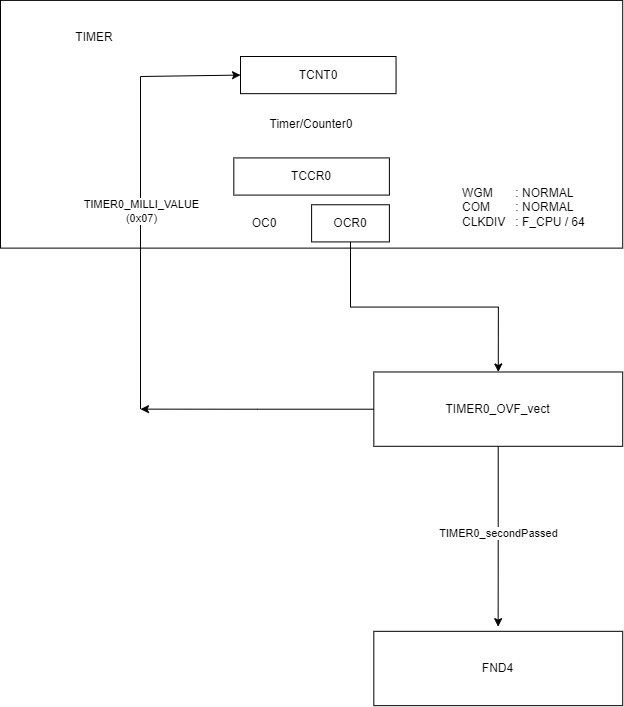

The diagram above was exported from draw.io. Its source (the exported page's mxGraphModel, read from the mxfile embedded in the PNG):
<mxGraphModel dx="2670" dy="887" grid="1" gridSize="10" guides="1" tooltips="1" connect="1" arrows="1" fold="1" page="1" pageScale="1" pageWidth="827" pageHeight="1169" math="0" shadow="0">
  <root>
    <mxCell id="0" />
    <mxCell id="1" parent="0" />
    <mxCell id="2" value="Timer/Counter0" style="rounded=0;whiteSpace=wrap;html=1;" vertex="1" parent="1">
      <mxGeometry x="-710" y="303.88545454545454" width="622.2222222222221" height="247.7272727272727" as="geometry" />
    </mxCell>
    <mxCell id="3" value="OC0" style="text;html=1;align=center;verticalAlign=middle;whiteSpace=wrap;rounded=0;" vertex="1" parent="1">
      <mxGeometry x="-476.66666666666674" y="514.4536363636362" width="62.222222222222214" height="24.772727272727266" as="geometry" />
    </mxCell>
    <mxCell id="4" style="edgeStyle=orthogonalEdgeStyle;rounded=0;orthogonalLoop=1;jettySize=auto;html=1;exitX=0.5;exitY=1;exitDx=0;exitDy=0;entryX=0.5;entryY=0;entryDx=0;entryDy=0;" edge="1" source="5" target="13" parent="1">
      <mxGeometry relative="1" as="geometry">
        <mxPoint x="-360.5185185185185" y="650.7036363636363" as="targetPoint" />
      </mxGeometry>
    </mxCell>
    <mxCell id="5" value="OCR0" style="rounded=0;whiteSpace=wrap;html=1;" vertex="1" parent="1">
      <mxGeometry x="-398.8888888888889" y="508.2604545454545" width="77.77777777777776" height="37.15909090909091" as="geometry" />
    </mxCell>
    <mxCell id="6" value="TIMER" style="text;html=1;align=center;verticalAlign=middle;whiteSpace=wrap;rounded=0;" vertex="1" parent="1">
      <mxGeometry x="-694.4444444444445" y="316.2718181818181" width="155.55555555555551" height="49.54545454545453" as="geometry" />
    </mxCell>
    <mxCell id="7" value="" style="endArrow=classic;html=1;rounded=0;entryX=0;entryY=0.5;entryDx=0;entryDy=0;" edge="1" target="9" parent="1">
      <mxGeometry width="50" height="50" relative="1" as="geometry">
        <mxPoint x="-570" y="712.6354545454545" as="sourcePoint" />
        <mxPoint x="-360.6533333333334" y="588.771818181818" as="targetPoint" />
        <Array as="points">
          <mxPoint x="-570" y="380" />
        </Array>
      </mxGeometry>
    </mxCell>
    <mxCell id="8" value="TIMER0_MILLI_VALUE&lt;div&gt;(0x07)&lt;/div&gt;" style="edgeLabel;html=1;align=center;verticalAlign=middle;resizable=0;points=[];" vertex="1" connectable="0" parent="7">
      <mxGeometry x="0.0646" y="-2" relative="1" as="geometry">
        <mxPoint x="-2" y="32" as="offset" />
      </mxGeometry>
    </mxCell>
    <mxCell id="9" value="TCNT0" style="rounded=0;whiteSpace=wrap;html=1;" vertex="1" parent="1">
      <mxGeometry x="-469.9966666666667" y="360.00499999999994" width="155.55555555555551" height="37.15909090909091" as="geometry" />
    </mxCell>
    <mxCell id="10" style="edgeStyle=orthogonalEdgeStyle;rounded=0;orthogonalLoop=1;jettySize=auto;html=1;" edge="1" source="13" parent="1">
      <mxGeometry relative="1" as="geometry">
        <mxPoint x="-569.9999999999997" y="712.6354545454545" as="targetPoint" />
      </mxGeometry>
    </mxCell>
    <mxCell id="11" style="edgeStyle=orthogonalEdgeStyle;rounded=0;orthogonalLoop=1;jettySize=auto;html=1;entryX=0.727;entryY=-0.008;entryDx=0;entryDy=0;entryPerimeter=0;" edge="1" source="13" parent="1">
      <mxGeometry relative="1" as="geometry">
        <mxPoint x="-212.35366666666687" y="930.1512963636363" as="targetPoint" />
        <Array as="points" />
      </mxGeometry>
    </mxCell>
    <mxCell id="12" value="&lt;div&gt;TIMER0_secondPassed&lt;br&gt;&lt;/div&gt;" style="edgeLabel;html=1;align=center;verticalAlign=middle;resizable=0;points=[];" vertex="1" connectable="0" parent="11">
      <mxGeometry x="-0.0761" relative="1" as="geometry">
        <mxPoint y="4" as="offset" />
      </mxGeometry>
    </mxCell>
    <mxCell id="13" value="&lt;div&gt;&lt;span style=&quot;background-color: initial;&quot;&gt;TIMER0_OVF_vect&lt;/span&gt;&lt;/div&gt;" style="rounded=0;whiteSpace=wrap;html=1;" vertex="1" parent="1">
      <mxGeometry x="-336.66666666666674" y="675.4763636363635" width="248.88888888888886" height="74.31818181818181" as="geometry" />
    </mxCell>
    <mxCell id="14" value="FND4" style="rounded=0;whiteSpace=wrap;html=1;" vertex="1" parent="1">
      <mxGeometry x="-336.66666666666674" y="934.8163636363635" width="248.88888888888886" height="74.31818181818181" as="geometry" />
    </mxCell>
    <mxCell id="15" value="TCCR0" style="rounded=0;whiteSpace=wrap;html=1;" vertex="1" parent="1">
      <mxGeometry x="-476.66666666666674" y="461.42499999999995" width="155.55555555555551" height="37.15909090909091" as="geometry" />
    </mxCell>
    <mxCell id="16" value="WGM&lt;span style=&quot;white-space: pre;&quot;&gt;&#09;&lt;/span&gt;: NORMAL&lt;div&gt;COM&lt;span style=&quot;white-space: pre;&quot;&gt;&#09;&lt;/span&gt;: NORMAL&lt;/div&gt;&lt;div&gt;CLKDIV&lt;span style=&quot;white-space: pre;&quot;&gt;&#09;&lt;/span&gt;: F_CPU / 64&lt;br&gt;&lt;div&gt;&lt;br&gt;&lt;/div&gt;&lt;/div&gt;" style="text;html=1;align=left;verticalAlign=middle;whiteSpace=wrap;rounded=0;" vertex="1" parent="1">
      <mxGeometry x="-250" y="490.42" width="150" height="55" as="geometry" />
    </mxCell>
  </root>
</mxGraphModel>